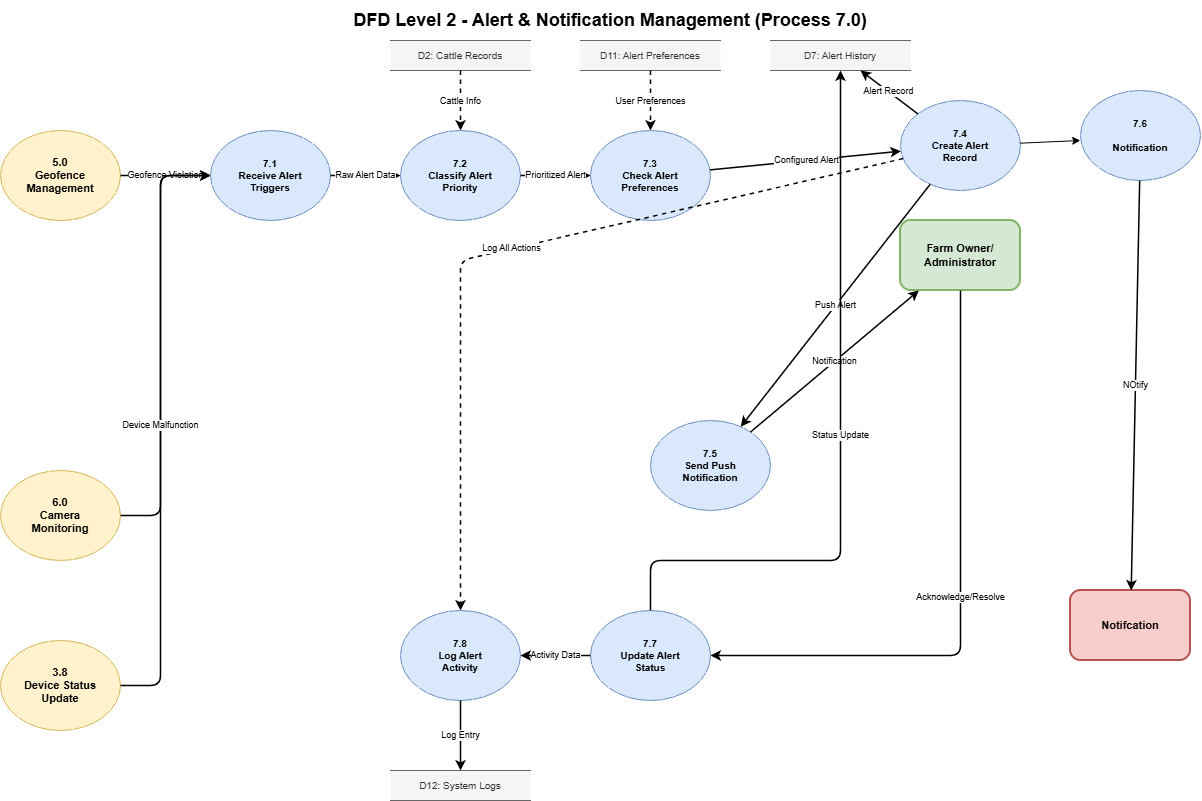

The diagram above was exported from draw.io. Its source (the exported page's mxGraphModel, read from the mxfile embedded in the PNG):
<mxGraphModel dx="1226" dy="629" grid="1" gridSize="10" guides="1" tooltips="1" connect="1" arrows="1" fold="1" page="1" pageScale="1" pageWidth="1300" pageHeight="900" math="0" shadow="0">
  <root>
    <mxCell id="0" />
    <mxCell id="1" parent="0" />
    <mxCell id="title" parent="1" style="text;html=1;strokeColor=none;fillColor=none;align=center;verticalAlign=middle;whiteSpace=wrap;fontSize=18;fontStyle=1;" value="DFD Level 2 - Alert &amp; Notification Management (Process 7.0)" vertex="1">
      <mxGeometry height="40" width="600" x="350" y="20" as="geometry" />
    </mxCell>
    <mxCell id="entity-owner" parent="1" style="rounded=1;whiteSpace=wrap;html=1;fillColor=#d5e8d4;strokeColor=#82b366;fontSize=11;fontStyle=1;strokeWidth=2;" value="Farm Owner/&lt;br&gt;Administrator" vertex="1">
      <mxGeometry height="70" width="120" x="940" y="240" as="geometry" />
    </mxCell>
    <mxCell id="entity-sms" parent="1" style="rounded=1;whiteSpace=wrap;html=1;fillColor=#f8cecc;strokeColor=#b85450;fontSize=11;fontStyle=1;strokeWidth=2;" value="Notifcation" vertex="1">
      <mxGeometry height="70" width="120" x="1110" y="610" as="geometry" />
    </mxCell>
    <mxCell id="process-geofence" parent="1" style="ellipse;whiteSpace=wrap;html=1;fillColor=#fff2cc;strokeColor=#d6b656;fontSize=11;fontStyle=1;" value="5.0&lt;br&gt;Geofence&lt;br&gt;Management" vertex="1">
      <mxGeometry height="90" width="120" x="40" y="150" as="geometry" />
    </mxCell>
    <mxCell id="process-camera" parent="1" style="ellipse;whiteSpace=wrap;html=1;fillColor=#fff2cc;strokeColor=#d6b656;fontSize=11;fontStyle=1;" value="6.0&lt;br&gt;Camera&lt;br&gt;Monitoring" vertex="1">
      <mxGeometry height="90" width="120" x="40" y="490" as="geometry" />
    </mxCell>
    <mxCell id="process-device" parent="1" style="ellipse;whiteSpace=wrap;html=1;fillColor=#fff2cc;strokeColor=#d6b656;fontSize=11;fontStyle=1;" value="3.8&lt;br&gt;Device Status&lt;br&gt;Update" vertex="1">
      <mxGeometry height="90" width="120" x="40" y="660" as="geometry" />
    </mxCell>
    <mxCell id="process7-1" parent="1" style="ellipse;whiteSpace=wrap;html=1;fillColor=#dae8fc;strokeColor=#6c8ebf;fontSize=10;fontStyle=1;" value="7.1&lt;br&gt;Receive Alert&lt;br&gt;Triggers" vertex="1">
      <mxGeometry height="90" width="120" x="250" y="150" as="geometry" />
    </mxCell>
    <mxCell id="process7-2" parent="1" style="ellipse;whiteSpace=wrap;html=1;fillColor=#dae8fc;strokeColor=#6c8ebf;fontSize=10;fontStyle=1;" value="7.2&lt;br&gt;Classify Alert&lt;br&gt;Priority" vertex="1">
      <mxGeometry height="90" width="120" x="440" y="150" as="geometry" />
    </mxCell>
    <mxCell id="process7-3" parent="1" style="ellipse;whiteSpace=wrap;html=1;fillColor=#dae8fc;strokeColor=#6c8ebf;fontSize=10;fontStyle=1;" value="7.3&lt;br&gt;Check Alert&lt;br&gt;Preferences" vertex="1">
      <mxGeometry height="90" width="120" x="630" y="150" as="geometry" />
    </mxCell>
    <mxCell id="process7-4" parent="1" style="ellipse;whiteSpace=wrap;html=1;fillColor=#dae8fc;strokeColor=#6c8ebf;fontSize=10;fontStyle=1;" value="7.4&lt;br&gt;Create Alert&lt;br&gt;Record" vertex="1">
      <mxGeometry height="90" width="120" x="940" y="120" as="geometry" />
    </mxCell>
    <mxCell id="process7-5" parent="1" style="ellipse;whiteSpace=wrap;html=1;fillColor=#dae8fc;strokeColor=#6c8ebf;fontSize=10;fontStyle=1;" value="7.5&lt;br&gt;Send Push&lt;br&gt;Notification" vertex="1">
      <mxGeometry height="90" width="120" x="690" y="440" as="geometry" />
    </mxCell>
    <mxCell id="process7-6" parent="1" style="ellipse;whiteSpace=wrap;html=1;fillColor=#dae8fc;strokeColor=#6c8ebf;fontSize=10;fontStyle=1;" value="7.6&lt;br&gt;&lt;br&gt;Notification" vertex="1">
      <mxGeometry height="90" width="120" x="1120" y="110" as="geometry" />
    </mxCell>
    <mxCell id="process7-7" parent="1" style="ellipse;whiteSpace=wrap;html=1;fillColor=#dae8fc;strokeColor=#6c8ebf;fontSize=10;fontStyle=1;" value="7.7&lt;br&gt;Update Alert&lt;br&gt;Status" vertex="1">
      <mxGeometry height="90" width="120" x="630" y="630" as="geometry" />
    </mxCell>
    <mxCell id="process7-8" parent="1" style="ellipse;whiteSpace=wrap;html=1;fillColor=#dae8fc;strokeColor=#6c8ebf;fontSize=10;fontStyle=1;" value="7.8&lt;br&gt;Log Alert&lt;br&gt;Activity" vertex="1">
      <mxGeometry height="90" width="120" x="440" y="630" as="geometry" />
    </mxCell>
    <mxCell id="store-preferences" parent="1" style="shape=partialRectangle;whiteSpace=wrap;html=1;left=0;right=0;fillColor=#f5f5f5;strokeColor=#666666;fontColor=#333333;fontSize=10;" value="D11: Alert Preferences" vertex="1">
      <mxGeometry height="30" width="140" x="620" y="60" as="geometry" />
    </mxCell>
    <mxCell id="store-history" parent="1" style="shape=partialRectangle;whiteSpace=wrap;html=1;left=0;right=0;fillColor=#f5f5f5;strokeColor=#666666;fontColor=#333333;fontSize=10;" value="D7: Alert History" vertex="1">
      <mxGeometry height="30" width="140" x="810" y="60" as="geometry" />
    </mxCell>
    <mxCell id="store-cattle" parent="1" style="shape=partialRectangle;whiteSpace=wrap;html=1;left=0;right=0;fillColor=#f5f5f5;strokeColor=#666666;fontColor=#333333;fontSize=10;" value="D2: Cattle Records" vertex="1">
      <mxGeometry height="30" width="140" x="430" y="60" as="geometry" />
    </mxCell>
    <mxCell id="store-logs" parent="1" style="shape=partialRectangle;whiteSpace=wrap;html=1;left=0;right=0;fillColor=#f5f5f5;strokeColor=#666666;fontColor=#333333;fontSize=10;" value="D12: System Logs" vertex="1">
      <mxGeometry height="30" width="140" x="430" y="790" as="geometry" />
    </mxCell>
    <mxCell id="flow1" edge="1" parent="1" source="process-geofence" style="endArrow=classic;html=1;strokeWidth=1.5;fontSize=9;" target="process7-1" value="Geofence Violation">
      <mxGeometry height="50" relative="1" width="50" as="geometry">
        <mxPoint x="500" y="400" as="sourcePoint" />
        <mxPoint x="550" y="350" as="targetPoint" />
      </mxGeometry>
    </mxCell>
    <mxCell id="flow3" edge="1" parent="1" source="process-camera" style="endArrow=classic;html=1;strokeWidth=1.5;fontSize=9;" target="process7-1" value="">
      <mxGeometry height="50" relative="1" width="50" as="geometry">
        <Array as="points">
          <mxPoint x="200" y="535" />
          <mxPoint x="200" y="195" />
        </Array>
        <mxPoint x="500" y="400" as="sourcePoint" />
        <mxPoint x="550" y="350" as="targetPoint" />
      </mxGeometry>
    </mxCell>
    <mxCell id="flow4" edge="1" parent="1" source="process-device" style="endArrow=classic;html=1;strokeWidth=1.5;fontSize=9;" target="process7-1" value="Device Malfunction">
      <mxGeometry height="50" relative="1" width="50" as="geometry">
        <Array as="points">
          <mxPoint x="200" y="705" />
          <mxPoint x="200" y="195" />
        </Array>
        <mxPoint x="500" y="400" as="sourcePoint" />
        <mxPoint x="550" y="350" as="targetPoint" />
      </mxGeometry>
    </mxCell>
    <mxCell id="flow5" edge="1" parent="1" source="process7-1" style="endArrow=classic;html=1;strokeWidth=1.5;fontSize=9;" target="process7-2" value="Raw Alert Data">
      <mxGeometry height="50" relative="1" width="50" as="geometry">
        <mxPoint x="500" y="400" as="sourcePoint" />
        <mxPoint x="550" y="350" as="targetPoint" />
      </mxGeometry>
    </mxCell>
    <mxCell id="flow6" edge="1" parent="1" source="store-cattle" style="endArrow=classic;html=1;strokeWidth=1.5;fontSize=9;dashed=1;" target="process7-2" value="Cattle Info">
      <mxGeometry height="50" relative="1" width="50" as="geometry">
        <mxPoint x="500" y="400" as="sourcePoint" />
        <mxPoint x="550" y="350" as="targetPoint" />
      </mxGeometry>
    </mxCell>
    <mxCell id="flow7" edge="1" parent="1" source="process7-2" style="endArrow=classic;html=1;strokeWidth=1.5;fontSize=9;" target="process7-3" value="Prioritized Alert">
      <mxGeometry height="50" relative="1" width="50" as="geometry">
        <mxPoint x="500" y="400" as="sourcePoint" />
        <mxPoint x="550" y="350" as="targetPoint" />
      </mxGeometry>
    </mxCell>
    <mxCell id="flow8" edge="1" parent="1" source="store-preferences" style="endArrow=classic;html=1;strokeWidth=1.5;fontSize=9;dashed=1;" target="process7-3" value="User Preferences">
      <mxGeometry height="50" relative="1" width="50" as="geometry">
        <mxPoint x="500" y="400" as="sourcePoint" />
        <mxPoint x="550" y="350" as="targetPoint" />
      </mxGeometry>
    </mxCell>
    <mxCell id="flow9" edge="1" parent="1" source="process7-3" style="endArrow=classic;html=1;strokeWidth=1.5;fontSize=9;" target="process7-4" value="Configured Alert">
      <mxGeometry height="50" relative="1" width="50" as="geometry">
        <mxPoint x="500" y="400" as="sourcePoint" />
        <mxPoint x="550" y="350" as="targetPoint" />
      </mxGeometry>
    </mxCell>
    <mxCell id="flow10" edge="1" parent="1" source="process7-4" style="endArrow=classic;html=1;strokeWidth=1.5;fontSize=9;" target="store-history" value="Alert Record">
      <mxGeometry height="50" relative="1" width="50" as="geometry">
        <mxPoint x="500" y="400" as="sourcePoint" />
        <mxPoint x="550" y="350" as="targetPoint" />
      </mxGeometry>
    </mxCell>
    <mxCell id="flow11" edge="1" parent="1" source="process7-4" style="endArrow=classic;html=1;strokeWidth=1.5;fontSize=9;" target="process7-5" value="Push Alert">
      <mxGeometry height="50" relative="1" width="50" as="geometry">
        <mxPoint x="500" y="400" as="sourcePoint" />
        <mxPoint x="550" y="350" as="targetPoint" />
      </mxGeometry>
    </mxCell>
    <mxCell id="flow13" edge="1" parent="1" source="process7-5" style="endArrow=classic;html=1;strokeWidth=1.5;fontSize=9;" target="entity-owner" value="Notification">
      <mxGeometry height="50" relative="1" width="50" as="geometry">
        <mxPoint x="500" y="400" as="sourcePoint" />
        <mxPoint x="550" y="350" as="targetPoint" />
      </mxGeometry>
    </mxCell>
    <mxCell id="flow14" edge="1" parent="1" source="process7-6" style="endArrow=classic;html=1;strokeWidth=1.5;fontSize=9;" target="entity-sms" value="NOtify">
      <mxGeometry height="50" relative="1" width="50" as="geometry">
        <mxPoint x="500" y="400" as="sourcePoint" />
        <mxPoint x="550" y="350" as="targetPoint" />
      </mxGeometry>
    </mxCell>
    <mxCell id="flow15" edge="1" parent="1" source="entity-owner" style="endArrow=classic;html=1;strokeWidth=1.5;fontSize=9;" target="process7-7" value="Acknowledge/Resolve">
      <mxGeometry height="50" relative="1" width="50" as="geometry">
        <Array as="points">
          <mxPoint x="1000" y="320" />
          <mxPoint x="1000" y="675" />
        </Array>
        <mxPoint x="500" y="400" as="sourcePoint" />
        <mxPoint x="550" y="350" as="targetPoint" />
      </mxGeometry>
    </mxCell>
    <mxCell id="flow16" edge="1" parent="1" source="process7-7" style="endArrow=classic;html=1;strokeWidth=1.5;fontSize=9;" target="store-history" value="Status Update">
      <mxGeometry height="50" relative="1" width="50" as="geometry">
        <Array as="points">
          <mxPoint x="690" y="580" />
          <mxPoint x="880" y="580" />
          <mxPoint x="880" y="120" />
        </Array>
        <mxPoint x="500" y="400" as="sourcePoint" />
        <mxPoint x="550" y="350" as="targetPoint" />
      </mxGeometry>
    </mxCell>
    <mxCell id="flow17" edge="1" parent="1" source="process7-7" style="endArrow=classic;html=1;strokeWidth=1.5;fontSize=9;" target="process7-8" value="Activity Data">
      <mxGeometry height="50" relative="1" width="50" as="geometry">
        <mxPoint x="500" y="400" as="sourcePoint" />
        <mxPoint x="550" y="350" as="targetPoint" />
      </mxGeometry>
    </mxCell>
    <mxCell id="flow18" edge="1" parent="1" source="process7-8" style="endArrow=classic;html=1;strokeWidth=1.5;fontSize=9;" target="store-logs" value="Log Entry">
      <mxGeometry height="50" relative="1" width="50" as="geometry">
        <mxPoint x="500" y="400" as="sourcePoint" />
        <mxPoint x="550" y="350" as="targetPoint" />
      </mxGeometry>
    </mxCell>
    <mxCell id="flow19" edge="1" parent="1" source="process7-4" style="endArrow=classic;html=1;strokeWidth=1.5;fontSize=9;dashed=1;" target="process7-8" value="Log All Actions">
      <mxGeometry height="50" relative="1" width="50" as="geometry">
        <Array as="points">
          <mxPoint x="500" y="280" />
        </Array>
        <mxPoint x="500" y="400" as="sourcePoint" />
        <mxPoint x="550" y="350" as="targetPoint" />
      </mxGeometry>
    </mxCell>
    <mxCell id="BnGKkqjNJJ1C6mXZfbY5-3" edge="1" parent="1" source="process7-4" style="endArrow=classic;html=1;rounded=0;" value="">
      <mxGeometry height="50" relative="1" width="50" as="geometry">
        <mxPoint x="1070" y="210" as="sourcePoint" />
        <mxPoint x="1120" y="160" as="targetPoint" />
      </mxGeometry>
    </mxCell>
  </root>
</mxGraphModel>